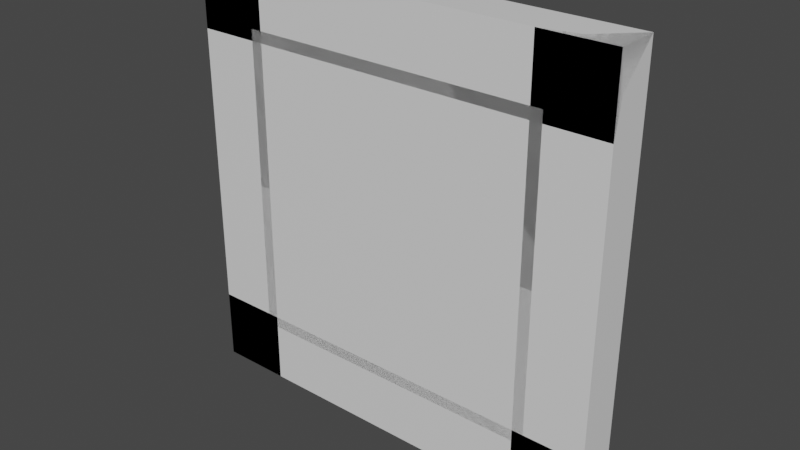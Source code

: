 # Source: frame.blend  (saved by Blender 3.4.6; exported with 4.5.12 LTS)
import bpy
from mathutils import Matrix  # noqa: F401  (used for matrix-valued properties, if any)

bpy.ops.wm.read_factory_settings(use_empty=True)
scene = bpy.context.scene
scene.name = 'Scene'

# ---- collections
col_collection = bpy.data.collections.new('Collection'); scene.collection.children.link(col_collection)

# ---- materials (node trees are filled in below, after node groups)
mat_material_002 = bpy.data.materials.new('Material.002')
mat_material_002.alpha_threshold = 0.0
mat_material_002.use_transparent_shadow = False
mat_material_002.roughness = 0.5
mat_material_002.line_color = (0.0, 0.0, 0.0, 1.0)
mat_material = bpy.data.materials.new('Material')
mat_material.alpha_threshold = 0.0
mat_material.use_transparent_shadow = False
mat_material.roughness = 0.5
mat_material.line_color = (0.0, 0.0, 0.0, 1.0)
mat_material_001 = bpy.data.materials.new('Material.001')
mat_material_001.alpha_threshold = 0.0
mat_material_001.use_transparent_shadow = False
mat_material_001.roughness = 0.5
mat_material_001.line_color = (0.0, 0.0, 0.0, 1.0)
mat_material_003 = bpy.data.materials.new('Material.003')
mat_material_003.alpha_threshold = 0.0
mat_material_003.use_transparent_shadow = False
mat_material_003.roughness = 0.5
mat_material_003.line_color = (0.0, 0.0, 0.0, 1.0)

# ---- material node trees
mat_material_002.use_nodes = True; mat_material_002.node_tree.nodes.clear()
_N = mat_material_002.node_tree.nodes; _L = mat_material_002.node_tree.links
n0 = _N.new('ShaderNodeOutputMaterial'); n0.name = 'Material Output'; n0.location = (300, 300)
n1 = _N.new('ShaderNodeBsdfPrincipled'); n1.name = 'Principled BSDF'; n1.location = (10, 300)
n1.distribution = 'GGX'
n1.subsurface_method = 'RANDOM_WALK_SKIN'
n1.inputs[3].default_value = 1.45
n1.inputs[27].default_value = (0.0, 0.0, 0.0, 1.0)
n1.inputs[28].default_value = 1.0
_L.new(n1.outputs[0], n0.inputs[0])
n0.is_active_output = True
mat_material.use_nodes = True; mat_material.node_tree.nodes.clear()
_N = mat_material.node_tree.nodes; _L = mat_material.node_tree.links
n0 = _N.new('ShaderNodeOutputMaterial'); n0.name = 'Material Output'; n0.location = (300, 300)
n1 = _N.new('ShaderNodeBsdfPrincipled'); n1.name = 'Principled BSDF'; n1.location = (10, 300)
n1.distribution = 'GGX'
n1.subsurface_method = 'RANDOM_WALK_SKIN'
n1.inputs[3].default_value = 1.45
n1.inputs[27].default_value = (0.0, 0.0, 0.0, 1.0)
n1.inputs[28].default_value = 1.0
_L.new(n1.outputs[0], n0.inputs[0])
n0.is_active_output = True
mat_material_001.use_nodes = True; mat_material_001.node_tree.nodes.clear()
_N = mat_material_001.node_tree.nodes; _L = mat_material_001.node_tree.links
n0 = _N.new('ShaderNodeOutputMaterial'); n0.name = 'Material Output'; n0.location = (300, 300)
n1 = _N.new('ShaderNodeBsdfPrincipled'); n1.name = 'Principled BSDF'; n1.location = (10, 300)
n1.distribution = 'GGX'
n1.subsurface_method = 'RANDOM_WALK_SKIN'
n1.inputs[3].default_value = 1.45
n1.inputs[27].default_value = (0.0, 0.0, 0.0, 1.0)
n1.inputs[28].default_value = 1.0
_L.new(n1.outputs[0], n0.inputs[0])
n0.is_active_output = True
mat_material_003.use_nodes = True; mat_material_003.node_tree.nodes.clear()
_N = mat_material_003.node_tree.nodes; _L = mat_material_003.node_tree.links
n0 = _N.new('ShaderNodeOutputMaterial'); n0.name = 'Material Output'; n0.location = (300, 300)
n1 = _N.new('ShaderNodeBsdfPrincipled'); n1.name = 'Principled BSDF'; n1.location = (10, 300)
n1.distribution = 'GGX'
n1.subsurface_method = 'RANDOM_WALK_SKIN'
n1.inputs[3].default_value = 1.45
n1.inputs[27].default_value = (0.0, 0.0, 0.0, 1.0)
n1.inputs[28].default_value = 1.0
_L.new(n1.outputs[0], n0.inputs[0])
n0.is_active_output = True

# ---- world
world_world = bpy.data.worlds.new('World'); scene.world = world_world
world_world.use_nodes = True; world_world.node_tree.nodes.clear()
_N = world_world.node_tree.nodes; _L = world_world.node_tree.links
n0 = _N.new('ShaderNodeOutputWorld'); n0.name = 'World Output'; n0.location = (300, 300)
n1 = _N.new('ShaderNodeBackground'); n1.name = 'Background'; n1.location = (10, 300)
n1.inputs[0].default_value = (0.05088, 0.05088, 0.05088, 1.0)
_L.new(n1.outputs[0], n0.inputs[0])
n0.is_active_output = True
world_world.color = (0.05088, 0.05088, 0.05088)
world_world.use_sun_shadow = False
world_world.sun_shadow_jitter_overblur = 0.0

# ---- meshes
me_cube_002 = bpy.data.meshes.new('Cube.002')
me_cube_002.from_pydata([(3.0, 0.1, -0.5), (3.0, 0.6, -1.0), (3.0, 0.0, 0.0), (3.0, 0.0, -1.0), (-3.0, 0.1, -0.5), (-3.0, 0.6, -1.0), (-3.0, 0.0, 0.0), (-3.0, 0.0, -1.0), (2.5, 0.1, 5.0), (3.0, 0.6, 5.0), (2.0, 0.0, 5.0), (2.5, 0.1, -1.0), (2.0, 0.0, -1.0), (-3.0, 0.1, 4.5), (-3.0, 0.6, 5.0), (-3.0, 0.0, 4.0), (3.0, 0.1, 4.5), (3.0, 0.0, 4.0), (3.0, 0.0, 5.0), (-2.5, 0.1, -1.0), (-2.0, 0.0, -1.0), (-2.5, 0.1, 5.0), (-2.0, 0.0, 5.0), (-3.0, 0.0, 5.0), (2.159, 9.438e-08, -0.1592), (2.159, 9.438e-08, 4.159), (-2.159, -9.438e-08, -0.1592), (-2.159, -9.438e-08, 4.159)], [], [(0, 4, 6, 2), (3, 2, 6, 7), (7, 6, 4, 5), (5, 1, 3, 7), (1, 0, 2, 3), (5, 4, 0, 1), (8, 11, 12, 10), (18, 10, 12, 3), (3, 12, 11, 1), (1, 9, 18, 3), (9, 8, 10, 18), (1, 11, 8, 9), (13, 16, 17, 15), (23, 15, 17, 18), (18, 17, 16, 9), (9, 14, 23, 18), (14, 13, 15, 23), (9, 16, 13, 14), (19, 21, 22, 20), (7, 20, 22, 23), (23, 22, 21, 14), (14, 5, 7, 23), (5, 19, 20, 7), (14, 21, 19, 5), (24, 25, 27, 26)])
me_cube_002.polygons.foreach_set('material_index', [0, 0, 0, 0, 0, 0, 1, 1, 1, 1, 1, 1, 2, 2, 2, 2, 2, 2, 3, 3, 3, 3, 3, 3, 3])
_uv = me_cube_002.uv_layers.new(name='UVMap')
_uv.uv.foreach_set('vector', [0.625, 0.5, 0.875, 0.5, 0.875, 0.75, 0.625, 0.75, 0.375, 0.75, 0.625, 0.75, 0.625, 1.0, 0.375, 1.0, 0.375, 0.0, 0.625, 0.0, 0.625, 0.25, 0.375, 0.25, 0.125, 0.5, 0.375, 0.5, 0.375, 0.75, 0.125, 0.75, 0.375, 0.5, 0.625, 0.5, 0.625, 0.75, 0.375, 0.75, 0.375, 0.25, 0.625, 0.25, 0.625, 0.5, 0.375, 0.5, 0.625, 0.5, 0.875, 0.5, 0.875, 0.75, 0.625, 0.75, 0.375, 0.75, 0.625, 0.75, 0.625, 1.0, 0.375, 1.0, 0.375, 0.0, 0.625, 0.0, 0.625, 0.25, 0.375, 0.25, 0.125, 0.5, 0.375, 0.5, 0.375, 0.75, 0.125, 0.75, 0.375, 0.5, 0.625, 0.5, 0.625, 0.75, 0.375, 0.75, 0.375, 0.25, 0.625, 0.25, 0.625, 0.5, 0.375, 0.5, 0.625, 0.5, 0.875, 0.5, 0.875, 0.75, 0.625, 0.75, 0.375, 0.75, 0.625, 0.75, 0.625, 1.0, 0.375, 1.0, 0.375, 0.0, 0.625, 0.0, 0.625, 0.25, 0.375, 0.25, 0.125, 0.5, 0.375, 0.5, 0.375, 0.75, 0.125, 0.75, 0.375, 0.5, 0.625, 0.5, 0.625, 0.75, 0.375, 0.75, 0.375, 0.25, 0.625, 0.25, 0.625, 0.5, 0.375, 0.5, 0.625, 0.5, 0.875, 0.5, 0.875, 0.75, 0.625, 0.75, 0.375, 0.75, 0.625, 0.75, 0.625, 1.0, 0.375, 1.0, 0.375, 0.0, 0.625, 0.0, 0.625, 0.25, 0.375, 0.25, 0.125, 0.5, 0.375, 0.5, 0.375, 0.75, 0.125, 0.75, 0.375, 0.5, 0.625, 0.5, 0.625, 0.75, 0.375, 0.75, 0.375, 0.25, 0.625, 0.25, 0.625, 0.5, 0.375, 0.5, 0.0, 0.0, 1.0, 0.0, 1.0, 1.0, 0.0, 1.0])
me_cube_002.materials.append(mat_material_002)
me_cube_002.materials.append(mat_material)
me_cube_002.materials.append(mat_material_001)
me_cube_002.materials.append(mat_material_003)
me_cube_002.use_mirror_vertex_groups = False
me_cube_002.update()

# ---- objects
ob_cube_002 = bpy.data.objects.new('Cube.002', me_cube_002)

# ---- transforms, parenting, visibility, modifiers, constraints
ob_cube_002.location = (-2.0, 0.0, 2.0)
ob_cube_002.rotation_euler = (0.0, 1.571, 0.0)
ob_cube_002.lock_rotations_4d = False
ob_cube_002.empty_display_type = 'ARROWS'
ob_cube_002.lineart.crease_threshold = 0.0

# ---- collection membership
col_collection.objects.link(ob_cube_002)

# ---- scene / render settings (as saved in the file)
scene.frame_start = 1; scene.frame_end = 250; scene.frame_set(1)
scene.render.engine = 'BLENDER_EEVEE_NEXT'
scene.cycles.sampling_pattern = 'TABULATED_SOBOL'
scene.cycles.use_light_tree = False
scene.view_settings.view_transform = 'Filmic'
bpy.context.view_layer.update()

# ---- added for rendering (the .blend has no active camera and no usable light): camera, sun
cam_auto = bpy.data.cameras.new('AutoCamera')
cam_auto.lens = 50.0
cam_auto.sensor_width = 36.0
cam_auto.clip_end = 1000.0
ob_auto_camera = bpy.data.objects.new('AutoCamera', cam_auto)
scene.collection.objects.link(ob_auto_camera)
ob_auto_camera.location = (7.87039, -9.14447, 8.29632)
ob_auto_camera.rotation_euler = (1.09748, -7.21219e-08, 0.694738)
scene.camera = ob_auto_camera
light_auto_sun = bpy.data.lights.new('AutoSun', 'SUN')
light_auto_sun.energy = 3.0
light_auto_sun.angle = 0.0523599
ob_auto_sun = bpy.data.objects.new('AutoSun', light_auto_sun)
scene.collection.objects.link(ob_auto_sun)
ob_auto_sun.rotation_euler = (0.872665, 0.174533, 0.523599)
bpy.context.view_layer.update()
